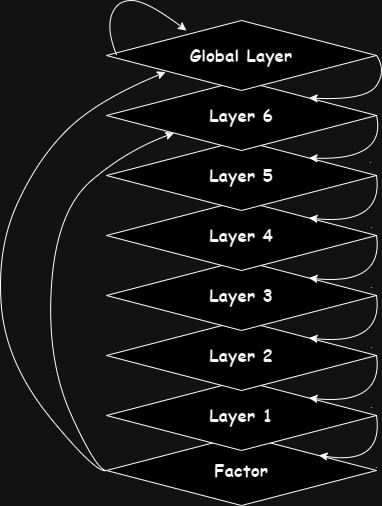

The diagram above was exported from draw.io. Its source (the exported page's mxGraphModel, read from the mxfile embedded in the PNG):
<mxGraphModel dx="999" dy="577" grid="1" gridSize="10" guides="1" tooltips="1" connect="1" arrows="1" fold="1" page="1" pageScale="1" pageWidth="827" pageHeight="1169" math="0" shadow="0">
  <root>
    <mxCell id="0" />
    <mxCell id="1" parent="0" />
    <mxCell id="qRZ35nOIzl9pWvH1XsEG-8" value="&lt;font face=&quot;Comic Sans MS&quot; style=&quot;font-size: 17px;&quot;&gt;&lt;b&gt;Factor&lt;/b&gt;&lt;/font&gt;" style="rhombus;whiteSpace=wrap;html=1;labelBackgroundColor=none;" vertex="1" parent="1">
      <mxGeometry x="270" y="515" width="270" height="70" as="geometry" />
    </mxCell>
    <mxCell id="qRZ35nOIzl9pWvH1XsEG-7" value="&lt;font face=&quot;Comic Sans MS&quot;&gt;&lt;span style=&quot;font-size: 17px;&quot;&gt;&lt;b&gt;Layer 1&lt;/b&gt;&lt;/span&gt;&lt;/font&gt;" style="rhombus;whiteSpace=wrap;html=1;labelBackgroundColor=none;" vertex="1" parent="1">
      <mxGeometry x="270" y="460" width="270" height="70" as="geometry" />
    </mxCell>
    <mxCell id="qRZ35nOIzl9pWvH1XsEG-6" value="&lt;font face=&quot;Comic Sans MS&quot;&gt;&lt;span style=&quot;font-size: 17px;&quot;&gt;&lt;b&gt;Layer 2&lt;/b&gt;&lt;/span&gt;&lt;/font&gt;" style="rhombus;whiteSpace=wrap;html=1;labelBackgroundColor=none;" vertex="1" parent="1">
      <mxGeometry x="270" y="400" width="270" height="70" as="geometry" />
    </mxCell>
    <mxCell id="qRZ35nOIzl9pWvH1XsEG-5" value="&lt;b style=&quot;border-color: var(--border-color); font-family: &amp;quot;Comic Sans MS&amp;quot;; font-size: 17px;&quot;&gt;Layer 3&lt;/b&gt;" style="rhombus;whiteSpace=wrap;html=1;labelBackgroundColor=none;" vertex="1" parent="1">
      <mxGeometry x="270" y="340" width="270" height="70" as="geometry" />
    </mxCell>
    <mxCell id="qRZ35nOIzl9pWvH1XsEG-1" value="&lt;b style=&quot;border-color: var(--border-color); font-family: &amp;quot;Comic Sans MS&amp;quot;; font-size: 17px;&quot;&gt;Layer 4&lt;/b&gt;" style="rhombus;whiteSpace=wrap;html=1;labelBackgroundColor=none;" vertex="1" parent="1">
      <mxGeometry x="270" y="280" width="270" height="70" as="geometry" />
    </mxCell>
    <mxCell id="qRZ35nOIzl9pWvH1XsEG-2" value="&lt;b style=&quot;border-color: var(--border-color); font-family: &amp;quot;Comic Sans MS&amp;quot;; font-size: 17px;&quot;&gt;Layer 5&lt;/b&gt;" style="rhombus;whiteSpace=wrap;html=1;labelBackgroundColor=none;" vertex="1" parent="1">
      <mxGeometry x="270" y="220" width="270" height="70" as="geometry" />
    </mxCell>
    <mxCell id="qRZ35nOIzl9pWvH1XsEG-3" value="&lt;b style=&quot;border-color: var(--border-color); font-family: &amp;quot;Comic Sans MS&amp;quot;; font-size: 17px;&quot;&gt;Layer 6&lt;/b&gt;" style="rhombus;whiteSpace=wrap;html=1;labelBackgroundColor=none;" vertex="1" parent="1">
      <mxGeometry x="270" y="160" width="270" height="70" as="geometry" />
    </mxCell>
    <mxCell id="qRZ35nOIzl9pWvH1XsEG-4" value="&lt;b style=&quot;border-color: var(--border-color); font-family: &amp;quot;Comic Sans MS&amp;quot;; font-size: 17px;&quot;&gt;Global Layer&lt;/b&gt;" style="rhombus;whiteSpace=wrap;html=1;labelBackgroundColor=none;" vertex="1" parent="1">
      <mxGeometry x="270" y="100" width="270" height="70" as="geometry" />
    </mxCell>
    <mxCell id="qRZ35nOIzl9pWvH1XsEG-11" value="" style="curved=1;endArrow=classic;html=1;rounded=0;exitX=1;exitY=0.5;exitDx=0;exitDy=0;entryX=1;entryY=0;entryDx=0;entryDy=0;labelBackgroundColor=none;fontColor=default;" edge="1" parent="1" source="qRZ35nOIzl9pWvH1XsEG-4" target="qRZ35nOIzl9pWvH1XsEG-3">
      <mxGeometry width="50" height="50" relative="1" as="geometry">
        <mxPoint x="530" y="130" as="sourcePoint" />
        <mxPoint x="580" y="200" as="targetPoint" />
        <Array as="points">
          <mxPoint x="550" y="150" />
          <mxPoint x="530" y="180" />
        </Array>
      </mxGeometry>
    </mxCell>
    <mxCell id="qRZ35nOIzl9pWvH1XsEG-13" value="." style="curved=1;endArrow=classic;html=1;rounded=0;exitX=1;exitY=0.5;exitDx=0;exitDy=0;entryX=1;entryY=0;entryDx=0;entryDy=0;labelBackgroundColor=none;fontColor=default;" edge="1" parent="1" source="qRZ35nOIzl9pWvH1XsEG-3" target="qRZ35nOIzl9pWvH1XsEG-2">
      <mxGeometry width="50" height="50" relative="1" as="geometry">
        <mxPoint x="540" y="190" as="sourcePoint" />
        <mxPoint x="540" y="250" as="targetPoint" />
        <Array as="points">
          <mxPoint x="550" y="240" />
        </Array>
      </mxGeometry>
    </mxCell>
    <mxCell id="qRZ35nOIzl9pWvH1XsEG-18" value="" style="curved=1;endArrow=classic;html=1;rounded=0;exitX=0.038;exitY=0.497;exitDx=0;exitDy=0;exitPerimeter=0;entryX=0.296;entryY=0.143;entryDx=0;entryDy=0;entryPerimeter=0;labelBackgroundColor=none;fontColor=default;" edge="1" parent="1" source="qRZ35nOIzl9pWvH1XsEG-4" target="qRZ35nOIzl9pWvH1XsEG-4">
      <mxGeometry width="50" height="50" relative="1" as="geometry">
        <mxPoint x="270" y="140" as="sourcePoint" />
        <mxPoint x="320" y="110" as="targetPoint" />
        <Array as="points">
          <mxPoint x="270" y="110" />
          <mxPoint x="280" y="80" />
          <mxPoint x="310" y="80" />
        </Array>
      </mxGeometry>
    </mxCell>
    <mxCell id="qRZ35nOIzl9pWvH1XsEG-20" value="" style="curved=1;endArrow=classic;html=1;rounded=0;exitX=0;exitY=0.5;exitDx=0;exitDy=0;entryX=0;entryY=1;entryDx=0;entryDy=0;labelBackgroundColor=none;fontColor=default;" edge="1" parent="1" source="qRZ35nOIzl9pWvH1XsEG-8" target="qRZ35nOIzl9pWvH1XsEG-3">
      <mxGeometry width="50" height="50" relative="1" as="geometry">
        <mxPoint x="280" y="560" as="sourcePoint" />
        <mxPoint x="300" y="205" as="targetPoint" />
        <Array as="points">
          <mxPoint x="260" y="550" />
          <mxPoint x="210" y="440" />
          <mxPoint x="220" y="290" />
          <mxPoint x="290" y="230" />
        </Array>
      </mxGeometry>
    </mxCell>
    <mxCell id="qRZ35nOIzl9pWvH1XsEG-21" value="." style="curved=1;endArrow=classic;html=1;rounded=0;exitX=1;exitY=0.5;exitDx=0;exitDy=0;entryX=1;entryY=0;entryDx=0;entryDy=0;labelBackgroundColor=none;fontColor=default;" edge="1" parent="1" source="qRZ35nOIzl9pWvH1XsEG-2" target="qRZ35nOIzl9pWvH1XsEG-1">
      <mxGeometry width="50" height="50" relative="1" as="geometry">
        <mxPoint x="537" y="260" as="sourcePoint" />
        <mxPoint x="560" y="290" as="targetPoint" />
        <Array as="points">
          <mxPoint x="547" y="305" />
        </Array>
      </mxGeometry>
    </mxCell>
    <mxCell id="qRZ35nOIzl9pWvH1XsEG-22" value="." style="curved=1;endArrow=classic;html=1;rounded=0;exitX=1;exitY=0.5;exitDx=0;exitDy=0;entryX=1;entryY=0;entryDx=0;entryDy=0;labelBackgroundColor=none;fontColor=default;" edge="1" parent="1" source="qRZ35nOIzl9pWvH1XsEG-1" target="qRZ35nOIzl9pWvH1XsEG-5">
      <mxGeometry width="50" height="50" relative="1" as="geometry">
        <mxPoint x="537" y="320" as="sourcePoint" />
        <mxPoint x="480" y="360" as="targetPoint" />
        <Array as="points">
          <mxPoint x="547" y="365" />
        </Array>
      </mxGeometry>
    </mxCell>
    <mxCell id="qRZ35nOIzl9pWvH1XsEG-23" value="." style="curved=1;endArrow=classic;html=1;rounded=0;exitX=1;exitY=0.5;exitDx=0;exitDy=0;entryX=1;entryY=0;entryDx=0;entryDy=0;labelBackgroundColor=none;fontColor=default;" edge="1" parent="1" source="qRZ35nOIzl9pWvH1XsEG-5" target="qRZ35nOIzl9pWvH1XsEG-6">
      <mxGeometry width="50" height="50" relative="1" as="geometry">
        <mxPoint x="537" y="380" as="sourcePoint" />
        <mxPoint x="560" y="420" as="targetPoint" />
        <Array as="points">
          <mxPoint x="547" y="425" />
        </Array>
      </mxGeometry>
    </mxCell>
    <mxCell id="qRZ35nOIzl9pWvH1XsEG-24" value="." style="curved=1;endArrow=classic;html=1;rounded=0;exitX=1;exitY=0.5;exitDx=0;exitDy=0;entryX=1;entryY=0;entryDx=0;entryDy=0;labelBackgroundColor=none;fontColor=default;" edge="1" parent="1" source="qRZ35nOIzl9pWvH1XsEG-6" target="qRZ35nOIzl9pWvH1XsEG-7">
      <mxGeometry width="50" height="50" relative="1" as="geometry">
        <mxPoint x="537" y="440" as="sourcePoint" />
        <mxPoint x="470" y="483" as="targetPoint" />
        <Array as="points">
          <mxPoint x="547" y="485" />
        </Array>
      </mxGeometry>
    </mxCell>
    <mxCell id="qRZ35nOIzl9pWvH1XsEG-25" value="." style="curved=1;endArrow=classic;html=1;rounded=0;exitX=1;exitY=0.5;exitDx=0;exitDy=0;entryX=0.787;entryY=0.283;entryDx=0;entryDy=0;entryPerimeter=0;labelBackgroundColor=none;fontColor=default;" edge="1" parent="1" source="qRZ35nOIzl9pWvH1XsEG-7" target="qRZ35nOIzl9pWvH1XsEG-8">
      <mxGeometry width="50" height="50" relative="1" as="geometry">
        <mxPoint x="537" y="500" as="sourcePoint" />
        <mxPoint x="470" y="543" as="targetPoint" />
        <Array as="points">
          <mxPoint x="547" y="545" />
        </Array>
      </mxGeometry>
    </mxCell>
    <mxCell id="qRZ35nOIzl9pWvH1XsEG-26" value="" style="curved=1;endArrow=classic;html=1;rounded=0;exitX=0;exitY=0.5;exitDx=0;exitDy=0;entryX=0.219;entryY=0.737;entryDx=0;entryDy=0;entryPerimeter=0;labelBackgroundColor=none;fontColor=default;" edge="1" parent="1" source="qRZ35nOIzl9pWvH1XsEG-8" target="qRZ35nOIzl9pWvH1XsEG-4">
      <mxGeometry width="50" height="50" relative="1" as="geometry">
        <mxPoint x="270" y="553.5" as="sourcePoint" />
        <mxPoint x="340" y="150" as="targetPoint" />
        <Array as="points">
          <mxPoint x="260" y="553.5" />
          <mxPoint x="170" y="444" />
          <mxPoint x="160" y="330" />
          <mxPoint x="200" y="240" />
          <mxPoint x="260" y="180" />
        </Array>
      </mxGeometry>
    </mxCell>
  </root>
</mxGraphModel>